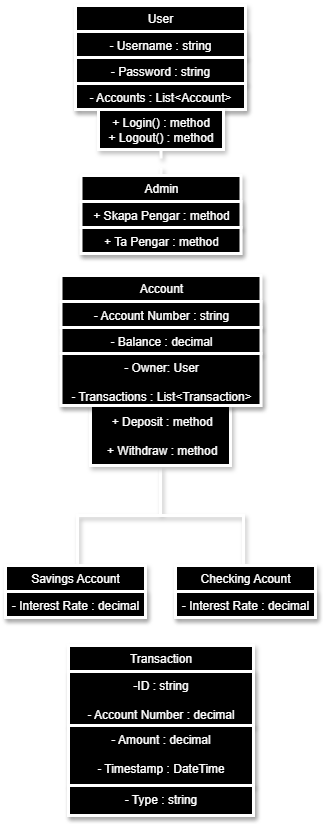

The diagram above was exported from draw.io. Its source (the exported page's mxGraphModel, read from the mxfile embedded in the PNG):
<mxGraphModel dx="1028" dy="520" grid="1" gridSize="10" guides="1" tooltips="1" connect="1" arrows="1" fold="1" page="1" pageScale="1" pageWidth="850" pageHeight="1100" math="0" shadow="0">
  <root>
    <mxCell id="0" />
    <mxCell id="1" parent="0" />
    <mxCell id="TEQP1cGvA6VYi8hLnWY4-19" value="User" style="swimlane;fontStyle=0;childLayout=stackLayout;horizontal=1;startSize=26;fillColor=light-dark(#000000,#121212);horizontalStack=0;resizeParent=1;resizeParentMax=0;resizeLast=0;collapsible=1;marginBottom=0;whiteSpace=wrap;html=1;strokeColor=#FFFFFF;gradientColor=none;swimlaneFillColor=none;labelBackgroundColor=light-dark(#000000,#121212);strokeWidth=3;swimlaneLine=0;shadow=1;fontColor=#FFFFFF;" parent="1" vertex="1">
      <mxGeometry x="340" y="40" width="170" height="104" as="geometry" />
    </mxCell>
    <mxCell id="TEQP1cGvA6VYi8hLnWY4-20" value="- Username : string" style="text;strokeColor=#FFFFFF;fillColor=light-dark(#000000,#121212);align=center;verticalAlign=top;spacingLeft=4;spacingRight=4;overflow=hidden;rotatable=0;points=[[0,0.5],[1,0.5]];portConstraint=eastwest;whiteSpace=wrap;html=1;gradientColor=none;swimlaneFillColor=none;labelBackgroundColor=light-dark(#000000,#121212);strokeWidth=3;swimlaneLine=0;shadow=1;fontColor=#FFFFFF;" parent="TEQP1cGvA6VYi8hLnWY4-19" vertex="1">
      <mxGeometry y="26" width="170" height="26" as="geometry" />
    </mxCell>
    <mxCell id="TEQP1cGvA6VYi8hLnWY4-21" value="- Password : string" style="text;strokeColor=#FFFFFF;fillColor=light-dark(#000000,#121212);align=center;verticalAlign=top;spacingLeft=4;spacingRight=4;overflow=hidden;rotatable=0;points=[[0,0.5],[1,0.5]];portConstraint=eastwest;whiteSpace=wrap;html=1;gradientColor=none;swimlaneFillColor=none;labelBackgroundColor=light-dark(#000000,#121212);strokeWidth=3;swimlaneLine=0;shadow=1;fontColor=#FFFFFF;" parent="TEQP1cGvA6VYi8hLnWY4-19" vertex="1">
      <mxGeometry y="52" width="170" height="26" as="geometry" />
    </mxCell>
    <mxCell id="TEQP1cGvA6VYi8hLnWY4-22" value="- Accounts : List&amp;lt;Account&amp;gt;" style="text;strokeColor=#FFFFFF;fillColor=light-dark(#000000,#121212);align=center;verticalAlign=top;spacingLeft=4;spacingRight=4;overflow=hidden;rotatable=0;points=[[0,0.5],[1,0.5]];portConstraint=eastwest;whiteSpace=wrap;html=1;gradientColor=none;swimlaneFillColor=none;labelBackgroundColor=light-dark(#000000,#121212);strokeWidth=3;swimlaneLine=0;shadow=1;fontColor=#FFFFFF;" parent="TEQP1cGvA6VYi8hLnWY4-19" vertex="1">
      <mxGeometry y="78" width="170" height="26" as="geometry" />
    </mxCell>
    <mxCell id="TEQP1cGvA6VYi8hLnWY4-34" value="+ Login() : method&lt;br&gt;+ Logout() : method" style="shape=umlLifeline;perimeter=lifelinePerimeter;whiteSpace=wrap;html=1;container=1;dropTarget=0;collapsible=0;recursiveResize=0;outlineConnect=0;portConstraint=eastwest;newEdgeStyle={&quot;curved&quot;:0,&quot;rounded&quot;:0};fillColor=light-dark(#000000,#121212);strokeColor=#FFFFFF;gradientColor=none;swimlaneFillColor=none;labelBackgroundColor=light-dark(#000000,#121212);strokeWidth=3;swimlaneLine=0;shadow=1;fontColor=#FFFFFF;" parent="1" vertex="1">
      <mxGeometry x="363" y="144" width="125" height="76" as="geometry" />
    </mxCell>
    <mxCell id="TEQP1cGvA6VYi8hLnWY4-35" value="Admin" style="swimlane;fontStyle=0;childLayout=stackLayout;horizontal=1;startSize=26;fillColor=light-dark(#000000,#121212);horizontalStack=0;resizeParent=1;resizeParentMax=0;resizeLast=0;collapsible=1;marginBottom=0;whiteSpace=wrap;html=1;strokeColor=#FFFFFF;gradientColor=none;swimlaneFillColor=none;labelBackgroundColor=light-dark(#000000,#121212);strokeWidth=3;swimlaneLine=0;shadow=1;fontColor=#FFFFFF;" parent="1" vertex="1">
      <mxGeometry x="345.5" y="210" width="160" height="78" as="geometry" />
    </mxCell>
    <mxCell id="TEQP1cGvA6VYi8hLnWY4-36" value="+ Skapa Pengar : method" style="text;strokeColor=#FFFFFF;fillColor=light-dark(#000000,#121212);align=center;verticalAlign=top;spacingLeft=4;spacingRight=4;overflow=hidden;rotatable=0;points=[[0,0.5],[1,0.5]];portConstraint=eastwest;whiteSpace=wrap;html=1;gradientColor=none;swimlaneFillColor=none;labelBackgroundColor=light-dark(#000000,#121212);strokeWidth=3;swimlaneLine=0;shadow=1;fontColor=#FFFFFF;" parent="TEQP1cGvA6VYi8hLnWY4-35" vertex="1">
      <mxGeometry y="26" width="160" height="26" as="geometry" />
    </mxCell>
    <mxCell id="TEQP1cGvA6VYi8hLnWY4-37" value="+ Ta Pengar : method" style="text;strokeColor=#FFFFFF;fillColor=light-dark(#000000,#121212);align=center;verticalAlign=top;spacingLeft=4;spacingRight=4;overflow=hidden;rotatable=0;points=[[0,0.5],[1,0.5]];portConstraint=eastwest;whiteSpace=wrap;html=1;gradientColor=none;swimlaneFillColor=none;labelBackgroundColor=light-dark(#000000,#121212);strokeWidth=3;swimlaneLine=0;shadow=1;fontColor=#FFFFFF;" parent="TEQP1cGvA6VYi8hLnWY4-35" vertex="1">
      <mxGeometry y="52" width="160" height="26" as="geometry" />
    </mxCell>
    <mxCell id="TEQP1cGvA6VYi8hLnWY4-39" value="" style="strokeWidth=3;html=1;shape=mxgraph.flowchart.annotation_2;align=left;labelPosition=right;pointerEvents=1;rotation=90;fillColor=light-dark(#000000,#121212);strokeColor=#FFFFFF;gradientColor=none;swimlaneFillColor=none;labelBackgroundColor=light-dark(#000000,#121212);swimlaneLine=0;shadow=1;fontColor=#FFFFFF;" parent="1" vertex="1">
      <mxGeometry x="376.5" y="467" width="97" height="166" as="geometry" />
    </mxCell>
    <mxCell id="TEQP1cGvA6VYi8hLnWY4-44" value="&amp;nbsp;+ Deposit : method&lt;div&gt;&lt;br&gt;&lt;div&gt;&amp;nbsp;+ Withdraw : method&lt;/div&gt;&lt;/div&gt;" style="html=1;whiteSpace=wrap;align=center;fillColor=light-dark(#000000,#121212);strokeColor=#FFFFFF;gradientColor=none;swimlaneFillColor=none;labelBackgroundColor=light-dark(#000000,#121212);strokeWidth=3;swimlaneLine=0;shadow=1;fontColor=#FFFFFF;" parent="1" vertex="1">
      <mxGeometry x="355" y="440" width="140" height="60" as="geometry" />
    </mxCell>
    <mxCell id="TEQP1cGvA6VYi8hLnWY4-40" value="Account" style="swimlane;fontStyle=0;childLayout=stackLayout;horizontal=1;startSize=26;fillColor=light-dark(#000000,#121212);horizontalStack=0;resizeParent=1;resizeParentMax=0;resizeLast=0;collapsible=1;marginBottom=0;whiteSpace=wrap;html=1;strokeColor=#FFFFFF;gradientColor=none;swimlaneFillColor=none;labelBackgroundColor=light-dark(#000000,#121212);strokeWidth=3;swimlaneLine=0;shadow=1;fontColor=#FFFFFF;" parent="1" vertex="1">
      <mxGeometry x="325.5" y="310" width="200" height="130" as="geometry" />
    </mxCell>
    <mxCell id="TEQP1cGvA6VYi8hLnWY4-41" value="- Account Number : string" style="text;strokeColor=#FFFFFF;fillColor=light-dark(#000000,#121212);align=center;verticalAlign=top;spacingLeft=4;spacingRight=4;overflow=hidden;rotatable=0;points=[[0,0.5],[1,0.5]];portConstraint=eastwest;whiteSpace=wrap;html=1;gradientColor=none;swimlaneFillColor=none;labelBackgroundColor=light-dark(#000000,#121212);strokeWidth=3;swimlaneLine=0;shadow=1;fontColor=#FFFFFF;" parent="TEQP1cGvA6VYi8hLnWY4-40" vertex="1">
      <mxGeometry y="26" width="200" height="26" as="geometry" />
    </mxCell>
    <mxCell id="TEQP1cGvA6VYi8hLnWY4-42" value="- Balance : decimal" style="text;strokeColor=#FFFFFF;fillColor=light-dark(#000000,#121212);align=center;verticalAlign=top;spacingLeft=4;spacingRight=4;overflow=hidden;rotatable=0;points=[[0,0.5],[1,0.5]];portConstraint=eastwest;whiteSpace=wrap;html=1;gradientColor=none;swimlaneFillColor=none;labelBackgroundColor=light-dark(#000000,#121212);strokeWidth=3;swimlaneLine=0;shadow=1;fontColor=#FFFFFF;" parent="TEQP1cGvA6VYi8hLnWY4-40" vertex="1">
      <mxGeometry y="52" width="200" height="26" as="geometry" />
    </mxCell>
    <mxCell id="TEQP1cGvA6VYi8hLnWY4-43" value="- Owner: User&lt;div&gt;&lt;br&gt;&lt;div&gt;- Transactions : List&amp;lt;Transaction&amp;gt;&lt;/div&gt;&lt;/div&gt;" style="text;strokeColor=#FFFFFF;fillColor=light-dark(#000000,#121212);align=center;verticalAlign=top;spacingLeft=4;spacingRight=4;overflow=hidden;rotatable=0;points=[[0,0.5],[1,0.5]];portConstraint=eastwest;whiteSpace=wrap;html=1;gradientColor=none;swimlaneFillColor=none;labelBackgroundColor=light-dark(#000000,#121212);strokeWidth=3;swimlaneLine=0;shadow=1;fontColor=#FFFFFF;" parent="TEQP1cGvA6VYi8hLnWY4-40" vertex="1">
      <mxGeometry y="78" width="200" height="52" as="geometry" />
    </mxCell>
    <mxCell id="TEQP1cGvA6VYi8hLnWY4-45" value="Checking Acount" style="swimlane;fontStyle=0;childLayout=stackLayout;horizontal=1;startSize=26;fillColor=light-dark(#000000,#121212);horizontalStack=0;resizeParent=1;resizeParentMax=0;resizeLast=0;collapsible=1;marginBottom=0;whiteSpace=wrap;html=1;strokeColor=#FFFFFF;gradientColor=none;swimlaneFillColor=none;labelBackgroundColor=light-dark(#000000,#121212);strokeWidth=3;swimlaneLine=0;shadow=1;fontColor=#FFFFFF;" parent="1" vertex="1">
      <mxGeometry x="440" y="600" width="140" height="52" as="geometry" />
    </mxCell>
    <mxCell id="TEQP1cGvA6VYi8hLnWY4-47" value="- Interest Rate : decimal" style="text;strokeColor=#FFFFFF;fillColor=light-dark(#000000,#121212);align=center;verticalAlign=top;spacingLeft=4;spacingRight=4;overflow=hidden;rotatable=0;points=[[0,0.5],[1,0.5]];portConstraint=eastwest;whiteSpace=wrap;html=1;gradientColor=none;swimlaneFillColor=none;labelBackgroundColor=light-dark(#000000,#121212);strokeWidth=3;swimlaneLine=0;shadow=1;fontColor=#FFFFFF;" parent="TEQP1cGvA6VYi8hLnWY4-45" vertex="1">
      <mxGeometry y="26" width="140" height="26" as="geometry" />
    </mxCell>
    <mxCell id="TEQP1cGvA6VYi8hLnWY4-49" value="Savings Account" style="swimlane;fontStyle=0;childLayout=stackLayout;horizontal=1;startSize=26;fillColor=light-dark(#000000,#121212);horizontalStack=0;resizeParent=1;resizeParentMax=0;resizeLast=0;collapsible=1;marginBottom=0;whiteSpace=wrap;html=1;align=center;strokeColor=#FFFFFF;gradientColor=none;swimlaneFillColor=none;labelBackgroundColor=light-dark(#000000,#121212);strokeWidth=3;swimlaneLine=0;shadow=1;fontColor=#FFFFFF;" parent="1" vertex="1">
      <mxGeometry x="270" y="600" width="140" height="52" as="geometry" />
    </mxCell>
    <mxCell id="TEQP1cGvA6VYi8hLnWY4-50" value="- Interest Rate : decimal" style="text;strokeColor=#FFFFFF;fillColor=light-dark(#000000,#121212);align=center;verticalAlign=top;spacingLeft=4;spacingRight=4;overflow=hidden;rotatable=0;points=[[0,0.5],[1,0.5]];portConstraint=eastwest;whiteSpace=wrap;html=1;gradientColor=none;swimlaneFillColor=none;labelBackgroundColor=light-dark(#000000,#121212);strokeWidth=3;swimlaneLine=0;shadow=1;fontColor=#FFFFFF;" parent="TEQP1cGvA6VYi8hLnWY4-49" vertex="1">
      <mxGeometry y="26" width="140" height="26" as="geometry" />
    </mxCell>
    <mxCell id="TEQP1cGvA6VYi8hLnWY4-53" value="Transaction" style="swimlane;fontStyle=0;childLayout=stackLayout;horizontal=1;startSize=26;fillColor=light-dark(#000000,#121212);horizontalStack=0;resizeParent=1;resizeParentMax=0;resizeLast=0;collapsible=1;marginBottom=0;whiteSpace=wrap;html=1;strokeColor=#FFFFFF;gradientColor=none;swimlaneFillColor=none;labelBackgroundColor=light-dark(#000000,#121212);strokeWidth=3;swimlaneLine=0;shadow=1;fontColor=#FFFFFF;" parent="1" vertex="1">
      <mxGeometry x="333" y="680" width="185" height="170" as="geometry" />
    </mxCell>
    <mxCell id="TEQP1cGvA6VYi8hLnWY4-54" value="-ID : string&lt;div&gt;&lt;br&gt;&lt;div&gt;- Account Number : decimal&lt;/div&gt;&lt;/div&gt;" style="text;strokeColor=#FFFFFF;fillColor=light-dark(#000000,#121212);align=center;verticalAlign=top;spacingLeft=4;spacingRight=4;overflow=hidden;rotatable=0;points=[[0,0.5],[1,0.5]];portConstraint=eastwest;whiteSpace=wrap;html=1;gradientColor=none;swimlaneFillColor=none;labelBackgroundColor=light-dark(#000000,#121212);strokeWidth=3;swimlaneLine=0;shadow=1;fontColor=#FFFFFF;" parent="TEQP1cGvA6VYi8hLnWY4-53" vertex="1">
      <mxGeometry y="26" width="185" height="54" as="geometry" />
    </mxCell>
    <mxCell id="TEQP1cGvA6VYi8hLnWY4-55" value="- Amount : decimal&lt;div&gt;&lt;br&gt;&lt;/div&gt;&lt;div&gt;- Timestamp : DateTime&lt;/div&gt;" style="text;strokeColor=#FFFFFF;fillColor=light-dark(#000000,#121212);align=center;verticalAlign=top;spacingLeft=4;spacingRight=4;overflow=hidden;rotatable=0;points=[[0,0.5],[1,0.5]];portConstraint=eastwest;whiteSpace=wrap;html=1;gradientColor=none;swimlaneFillColor=none;labelBackgroundColor=light-dark(#000000,#121212);strokeWidth=3;swimlaneLine=0;shadow=1;fontColor=#FFFFFF;" parent="TEQP1cGvA6VYi8hLnWY4-53" vertex="1">
      <mxGeometry y="80" width="185" height="60" as="geometry" />
    </mxCell>
    <mxCell id="TEQP1cGvA6VYi8hLnWY4-56" value="- Type : string" style="text;strokeColor=#FFFFFF;fillColor=light-dark(#000000,#121212);align=center;verticalAlign=top;spacingLeft=4;spacingRight=4;overflow=hidden;rotatable=0;points=[[0,0.5],[1,0.5]];portConstraint=eastwest;whiteSpace=wrap;html=1;gradientColor=none;swimlaneFillColor=none;labelBackgroundColor=light-dark(#000000,#121212);strokeWidth=3;swimlaneLine=0;shadow=1;fontColor=#FFFFFF;" parent="TEQP1cGvA6VYi8hLnWY4-53" vertex="1">
      <mxGeometry y="140" width="185" height="30" as="geometry" />
    </mxCell>
  </root>
</mxGraphModel>